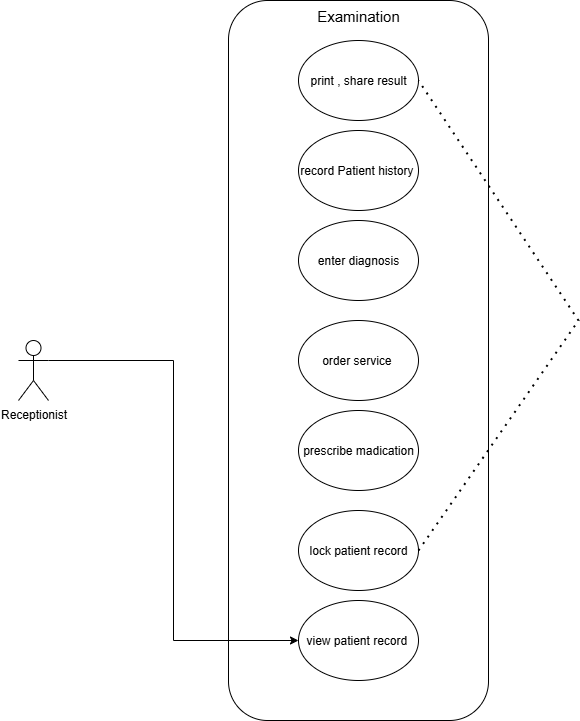

The diagram above was exported from draw.io. Its source (the exported page's mxGraphModel, read from the mxfile embedded in the PNG):
<mxGraphModel dx="1042" dy="561" grid="1" gridSize="10" guides="1" tooltips="1" connect="1" arrows="1" fold="1" page="1" pageScale="1" pageWidth="827" pageHeight="1169" background="#ffffff" math="0" shadow="0">
  <root>
    <mxCell id="0" />
    <mxCell id="1" parent="0" />
    <mxCell id="cNCukFo8nzLSvNnHDVS8-1" value="" style="rounded=1;whiteSpace=wrap;html=1;" vertex="1" parent="1">
      <mxGeometry x="540" y="230" width="260" height="720" as="geometry" />
    </mxCell>
    <mxCell id="cNCukFo8nzLSvNnHDVS8-2" style="edgeStyle=orthogonalEdgeStyle;rounded=0;orthogonalLoop=1;jettySize=auto;html=1;exitX=1;exitY=0.3333333333333333;exitDx=0;exitDy=0;exitPerimeter=0;entryX=0;entryY=0.5;entryDx=0;entryDy=0;" edge="1" parent="1" source="cNCukFo8nzLSvNnHDVS8-3" target="cNCukFo8nzLSvNnHDVS8-9">
      <mxGeometry relative="1" as="geometry" />
    </mxCell>
    <mxCell id="cNCukFo8nzLSvNnHDVS8-3" value="Receptionist" style="shape=umlActor;verticalLabelPosition=bottom;verticalAlign=top;html=1;outlineConnect=0;" vertex="1" parent="1">
      <mxGeometry x="330" y="570" width="30" height="60" as="geometry" />
    </mxCell>
    <mxCell id="cNCukFo8nzLSvNnHDVS8-4" value="Examination" style="text;html=1;align=center;verticalAlign=middle;whiteSpace=wrap;rounded=0;fontSize=15;" vertex="1" parent="1">
      <mxGeometry x="615" y="230" width="110" height="30" as="geometry" />
    </mxCell>
    <mxCell id="cNCukFo8nzLSvNnHDVS8-5" value="print , share result" style="ellipse;whiteSpace=wrap;html=1;" vertex="1" parent="1">
      <mxGeometry x="610" y="270" width="120" height="80" as="geometry" />
    </mxCell>
    <mxCell id="cNCukFo8nzLSvNnHDVS8-6" value="enter diagnosis" style="ellipse;whiteSpace=wrap;html=1;" vertex="1" parent="1">
      <mxGeometry x="610" y="450" width="120" height="80" as="geometry" />
    </mxCell>
    <mxCell id="cNCukFo8nzLSvNnHDVS8-7" value="order service&amp;nbsp;" style="ellipse;whiteSpace=wrap;html=1;" vertex="1" parent="1">
      <mxGeometry x="610" y="550" width="120" height="80" as="geometry" />
    </mxCell>
    <mxCell id="cNCukFo8nzLSvNnHDVS8-8" value="prescribe madication" style="ellipse;whiteSpace=wrap;html=1;" vertex="1" parent="1">
      <mxGeometry x="610" y="640" width="120" height="80" as="geometry" />
    </mxCell>
    <mxCell id="cNCukFo8nzLSvNnHDVS8-9" value="view patient record&amp;nbsp;" style="ellipse;whiteSpace=wrap;html=1;" vertex="1" parent="1">
      <mxGeometry x="610" y="830" width="120" height="80" as="geometry" />
    </mxCell>
    <mxCell id="cNCukFo8nzLSvNnHDVS8-10" value="record Patient history&amp;nbsp;" style="ellipse;whiteSpace=wrap;html=1;" vertex="1" parent="1">
      <mxGeometry x="610" y="360" width="120" height="80" as="geometry" />
    </mxCell>
    <mxCell id="cNCukFo8nzLSvNnHDVS8-11" value="lock patient record" style="ellipse;whiteSpace=wrap;html=1;" vertex="1" parent="1">
      <mxGeometry x="610" y="740" width="120" height="80" as="geometry" />
    </mxCell>
    <mxCell id="cNCukFo8nzLSvNnHDVS8-12" value="" style="endArrow=none;dashed=1;html=1;dashPattern=1 3;strokeWidth=2;rounded=0;exitX=1;exitY=0.5;exitDx=0;exitDy=0;entryX=1;entryY=0.5;entryDx=0;entryDy=0;" edge="1" parent="1" source="cNCukFo8nzLSvNnHDVS8-11" target="cNCukFo8nzLSvNnHDVS8-5">
      <mxGeometry width="50" height="50" relative="1" as="geometry">
        <mxPoint x="640" y="640" as="sourcePoint" />
        <mxPoint x="690" y="590" as="targetPoint" />
        <Array as="points">
          <mxPoint x="890" y="550" />
        </Array>
      </mxGeometry>
    </mxCell>
  </root>
</mxGraphModel>